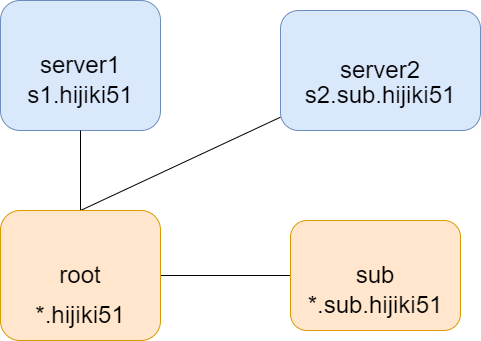

The diagram above was exported from draw.io. Its source (the exported page's mxGraphModel, read from the mxfile embedded in the PNG):
<mxGraphModel dx="644" dy="658" grid="1" gridSize="10" guides="1" tooltips="1" connect="1" arrows="1" fold="1" page="1" pageScale="1" pageWidth="5000" pageHeight="5000" math="0" shadow="0">
  <root>
    <mxCell id="0" />
    <mxCell id="1" parent="0" />
    <mxCell id="3" value="&lt;font style=&quot;font-size: 24px&quot; color=&quot;#000000&quot;&gt;server1&lt;/font&gt;" style="rounded=1;whiteSpace=wrap;html=1;fillColor=#dae8fc;strokeColor=#6c8ebf;" vertex="1" parent="1">
      <mxGeometry x="110" y="410" width="160" height="130" as="geometry" />
    </mxCell>
    <mxCell id="14" style="edgeStyle=none;html=1;entryX=0.5;entryY=0;entryDx=0;entryDy=0;fontSize=24;endArrow=none;endFill=0;" edge="1" parent="1" target="8">
      <mxGeometry relative="1" as="geometry">
        <mxPoint x="190" y="540" as="sourcePoint" />
      </mxGeometry>
    </mxCell>
    <mxCell id="4" value="&lt;font color=&quot;#000000&quot;&gt;s1.hijiki51&lt;/font&gt;" style="text;html=1;strokeColor=none;fillColor=none;align=center;verticalAlign=middle;whiteSpace=wrap;rounded=0;fontSize=24;" vertex="1" parent="1">
      <mxGeometry x="160" y="490" width="60" height="30" as="geometry" />
    </mxCell>
    <mxCell id="15" style="edgeStyle=none;html=1;entryX=0.5;entryY=0;entryDx=0;entryDy=0;fontSize=24;endArrow=none;endFill=0;" edge="1" parent="1" source="6" target="8">
      <mxGeometry relative="1" as="geometry" />
    </mxCell>
    <mxCell id="6" value="&lt;font style=&quot;font-size: 24px&quot; color=&quot;#000000&quot;&gt;server2&lt;/font&gt;" style="rounded=1;whiteSpace=wrap;html=1;fillColor=#dae8fc;strokeColor=#6c8ebf;" vertex="1" parent="1">
      <mxGeometry x="390" y="420" width="200" height="120" as="geometry" />
    </mxCell>
    <mxCell id="7" value="&lt;font color=&quot;#000000&quot;&gt;s2.sub.hijiki51&lt;/font&gt;" style="text;html=1;strokeColor=none;fillColor=none;align=center;verticalAlign=middle;whiteSpace=wrap;rounded=0;fontSize=24;" vertex="1" parent="1">
      <mxGeometry x="460" y="490" width="60" height="30" as="geometry" />
    </mxCell>
    <mxCell id="16" style="edgeStyle=none;html=1;fontSize=24;endArrow=none;endFill=0;" edge="1" parent="1" source="8" target="9">
      <mxGeometry relative="1" as="geometry" />
    </mxCell>
    <mxCell id="8" value="&lt;span style=&quot;font-size: 24px&quot;&gt;&lt;font color=&quot;#000000&quot;&gt;root&lt;/font&gt;&lt;/span&gt;" style="rounded=1;whiteSpace=wrap;html=1;fillColor=#ffe6cc;strokeColor=#d79b00;" vertex="1" parent="1">
      <mxGeometry x="110" y="620" width="160" height="130" as="geometry" />
    </mxCell>
    <mxCell id="9" value="&lt;span style=&quot;font-size: 24px&quot;&gt;&lt;font color=&quot;#000000&quot;&gt;sub&lt;/font&gt;&lt;/span&gt;" style="rounded=1;whiteSpace=wrap;html=1;fillColor=#ffe6cc;strokeColor=#d79b00;" vertex="1" parent="1">
      <mxGeometry x="400" y="630" width="170" height="110" as="geometry" />
    </mxCell>
    <mxCell id="10" value="&lt;font color=&quot;#000000&quot;&gt;*.hijiki51&lt;/font&gt;" style="text;html=1;strokeColor=none;fillColor=none;align=center;verticalAlign=middle;whiteSpace=wrap;rounded=0;fontSize=24;" vertex="1" parent="1">
      <mxGeometry x="160" y="710" width="60" height="30" as="geometry" />
    </mxCell>
    <mxCell id="11" value="&lt;font color=&quot;#000000&quot;&gt;*.sub.hijiki51&lt;/font&gt;" style="text;html=1;strokeColor=none;fillColor=none;align=center;verticalAlign=middle;whiteSpace=wrap;rounded=0;fontSize=24;" vertex="1" parent="1">
      <mxGeometry x="455" y="700" width="60" height="30" as="geometry" />
    </mxCell>
  </root>
</mxGraphModel>